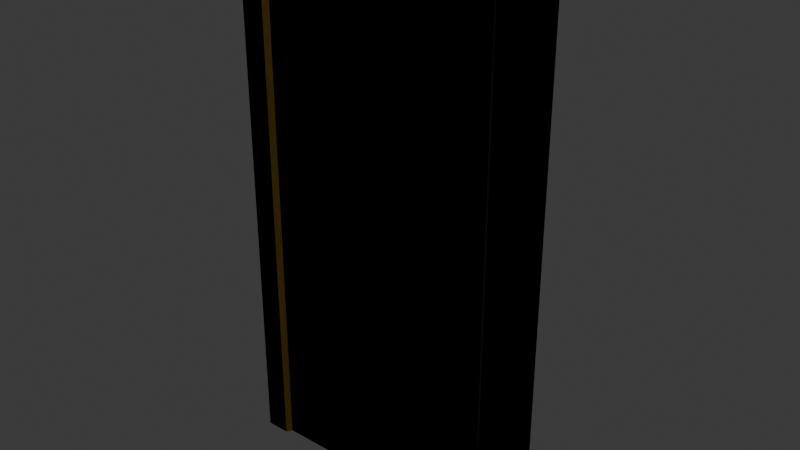 # Source: VRATA.blend  (saved by Blender 4.4.32; exported with 4.5.12 LTS)
import bpy
from mathutils import Matrix  # noqa: F401  (used for matrix-valued properties, if any)

bpy.ops.wm.read_factory_settings(use_empty=True)
scene = bpy.context.scene
scene.name = 'Scene'

# ---- collections
col_collection = bpy.data.collections.new('Collection'); scene.collection.children.link(col_collection)

# ---- materials (node trees are filled in below, after node groups)
mat_material222 = bpy.data.materials.new('Material222')
mat_material222.alpha_threshold = 0.0
mat_material222.roughness = 0.5
mat_material222.line_color = (0.0, 0.0, 0.0, 1.0)
mat_material_002 = bpy.data.materials.new('Material.002')
mat_material_003 = bpy.data.materials.new('Material.003')

# ---- material node trees
mat_material222.use_nodes = True; mat_material222.node_tree.nodes.clear()
_N = mat_material222.node_tree.nodes; _L = mat_material222.node_tree.links
n0 = _N.new('ShaderNodeBsdfPrincipled'); n0.name = 'Principled BSDF'; n0.location = (-411, 308)
n0.inputs[0].default_value = (0.2022, 0.1249, 0.03261, 1.0)
n0.inputs[1].default_value = 0.3981
n1 = _N.new('ShaderNodeOutputMaterial'); n1.name = 'Material Output'; n1.location = (-37, 244)
n2 = _N.new('ShaderNodeTexNoise'); n2.name = 'Noise Texture'; n2.location = (-653, 266)
n2.inputs[3].default_value = 15.0
n2.inputs[4].default_value = 1.0
_L.new(n0.outputs[0], n1.inputs[0])
_L.new(n2.outputs[0], n0.inputs[2])
n1.is_active_output = True
mat_material_002.use_nodes = True; mat_material_002.node_tree.nodes.clear()
_N = mat_material_002.node_tree.nodes; _L = mat_material_002.node_tree.links
n0 = _N.new('ShaderNodeBsdfPrincipled'); n0.name = 'Principled BSDF'; n0.location = (11, 362)
n0.inputs[0].default_value = (0.0, 0.0, 0.0, 1.0)
n0.inputs[1].default_value = 0.6418
n1 = _N.new('ShaderNodeOutputMaterial'); n1.name = 'Material Output'; n1.location = (301, 362)
n2 = _N.new('ShaderNodeTexNoise'); n2.name = 'Noise Texture'; n2.location = (-209, 397)
n2.inputs[3].default_value = 4.0
n2.inputs[4].default_value = 0.1467
n2.inputs[8].default_value = 0.7
_L.new(n0.outputs[0], n1.inputs[0])
_L.new(n2.outputs[0], n0.inputs[2])
n1.is_active_output = True
mat_material_003.use_nodes = True; mat_material_003.node_tree.nodes.clear()
_N = mat_material_003.node_tree.nodes; _L = mat_material_003.node_tree.links
n0 = _N.new('ShaderNodeBsdfPrincipled'); n0.name = 'Principled BSDF'; n0.location = (10, 300)
n0.inputs[0].default_value = (0.07909, 0.04459, 0.0, 1.0)
n1 = _N.new('ShaderNodeOutputMaterial'); n1.name = 'Material Output'; n1.location = (300, 300)
n2 = _N.new('ShaderNodeTexNoise'); n2.name = 'Noise Texture'; n2.location = (-239, 341)
_L.new(n0.outputs[0], n1.inputs[0])
_L.new(n2.outputs[0], n0.inputs[2])
n1.is_active_output = True

# ---- world
world_world = bpy.data.worlds.new('World'); scene.world = world_world
world_world.use_nodes = True; world_world.node_tree.nodes.clear()
_N = world_world.node_tree.nodes; _L = world_world.node_tree.links
n0 = _N.new('ShaderNodeOutputWorld'); n0.name = 'World Output'; n0.location = (300, 300)
n1 = _N.new('ShaderNodeBackground'); n1.name = 'Background'; n1.location = (10, 300)
n1.inputs[0].default_value = (0.05088, 0.05088, 0.05088, 1.0)
_L.new(n1.outputs[0], n0.inputs[0])
n0.is_active_output = True
world_world.color = (0.05088, 0.05088, 0.05088)
world_world.sun_shadow_jitter_overblur = 0.0

# ---- meshes
me_cube = bpy.data.meshes.new('Cube')
me_cube.from_pydata([(0.8371, -1.0, 1.0), (-0.8371, -1.0, 1.0), (-0.8371, 1.0, 1.0), (0.8371, 1.0, 1.0), (-0.8371, 1.0, -0.9223), (0.8371, 1.0, -0.9223), (0.8371, -1.0, -0.9223), (-0.8371, -1.0, -0.9223), (-1.03, 1.319, -1.0), (-1.03, -1.319, -1.0), (-0.8613, 1.319, -1.0), (1.046, 1.319, -0.9223), (1.046, 1.319, -1.0), (-1.03, -1.319, -0.9223), (-1.03, -1.319, 1.0), (1.046, -1.319, -0.9223), (1.046, -1.319, -1.0), (-1.03, 1.319, -0.9223), (-0.8613, -1.319, 1.0), (1.046, 1.319, 1.0), (1.046, -1.319, 1.0), (0.8765, -1.319, -1.0), (-1.03, 1.319, 1.0), (0.8765, 1.319, 1.0), (0.8765, 1.319, -1.0), (0.8765, -1.319, 1.0), (-0.8613, -1.319, -1.0), (-0.8613, 1.319, 1.0), (-0.8613, 1.319, -0.9223), (0.8765, 1.319, -0.9223), (0.8765, -1.319, -0.9223), (-0.8613, -1.319, -0.9223), (0.5313, 2.522, 0.04954), (0.5306, 2.62, 0.04911), (0.5297, 2.714, 0.04803), (0.5287, 2.801, 0.04635), (0.5275, 2.877, 0.04412), (0.5264, 2.938, 0.04144), (0.5251, 2.984, 0.0384), (0.5239, 3.012, 0.03512), (0.5228, 3.02, 0.03174), (0.5218, 3.009, 0.02837), (0.521, 2.979, 0.02515), (0.5203, 2.932, 0.0222), (0.5199, 2.868, 0.01963), (0.5197, 2.791, 0.01755), (0.5197, 2.703, 0.01604), (0.5199, 2.608, 0.01514), (0.5204, 2.51, 0.01491), (0.5211, 2.411, 0.01533), (0.522, 2.317, 0.01641), (0.523, 2.23, 0.0181), (0.5241, 2.155, 0.02032), (0.5253, 2.093, 0.02301), (0.5266, 2.047, 0.02605), (0.5277, 2.02, 0.02932), (0.5289, 2.011, 0.03271), (0.5299, 2.022, 0.03608), (0.5307, 2.052, 0.0393), (0.5314, 2.099, 0.04225), (0.5318, 2.163, 0.04481), (0.532, 2.24, 0.04689), (0.532, 2.328, 0.04841), (0.5318, 2.423, 0.0493), (0.7992, 2.625, 0.04457), (0.7955, 2.623, 0.0498), (0.7985, 2.722, 0.04415), (0.7948, 2.721, 0.04937), (0.7976, 2.816, 0.04308), (0.7939, 2.816, 0.04829), (0.7966, 2.902, 0.0414), (0.7929, 2.903, 0.0466), (0.7955, 2.977, 0.03919), (0.7918, 2.979, 0.04437), (0.7943, 3.039, 0.03653), (0.7906, 3.041, 0.04168), (0.7931, 3.084, 0.03355), (0.7894, 3.086, 0.03863), (0.7924, 3.107, 0.0319), (0.7882, 3.114, 0.03535), (0.7925, 3.113, 0.03222), (0.787, 3.122, 0.03195), (0.7926, 3.105, 0.03238), (0.786, 3.112, 0.02858), (0.7921, 3.079, 0.03046), (0.7852, 3.082, 0.02535), (0.7915, 3.032, 0.02756), (0.7845, 3.034, 0.02239), (0.791, 2.969, 0.02501), (0.7841, 2.97, 0.01982), (0.7908, 2.892, 0.02295), (0.7838, 2.893, 0.01774), (0.7908, 2.805, 0.02144), (0.7839, 2.805, 0.01622), (0.7911, 2.711, 0.02055), (0.7841, 2.71, 0.01532), (0.7916, 2.613, 0.02032), (0.7846, 2.611, 0.01508), (0.7923, 2.515, 0.02074), (0.7853, 2.512, 0.01551), (0.7931, 2.422, 0.02181), (0.7862, 2.418, 0.01659), (0.7942, 2.336, 0.02348), (0.7872, 2.331, 0.01828), (0.7953, 2.26, 0.0257), (0.7884, 2.255, 0.02051), (0.7965, 2.199, 0.02836), (0.7896, 2.193, 0.0232), (0.7977, 2.154, 0.03134), (0.7908, 2.147, 0.02625), (0.7983, 2.131, 0.03298), (0.792, 2.12, 0.02953), (0.7983, 2.125, 0.03267), (0.7931, 2.111, 0.03293), (0.7982, 2.133, 0.03251), (0.7941, 2.122, 0.0363), (0.7986, 2.159, 0.03443), (0.7949, 2.152, 0.03953), (0.7993, 2.206, 0.03733), (0.7956, 2.2, 0.04249), (0.7997, 2.269, 0.03988), (0.796, 2.264, 0.04506), (0.7999, 2.345, 0.04194), (0.7963, 2.341, 0.04714), (0.7999, 2.433, 0.04345), (0.7962, 2.429, 0.04866), (0.7996, 2.527, 0.04433), (0.796, 2.524, 0.04956), (-1.03, 1.319, 1.0), (-1.03, 1.319, -1.0), (-1.03, -1.319, -1.0), (0.8371, -1.0, 1.0), (-0.8371, -1.0, 1.0), (-0.8371, 1.0, 1.0), (0.8371, 1.0, 1.0), (-1.03, 1.319, -0.9223), (-0.8371, 1.0, -0.9223), (0.8371, 1.0, -0.9223), (0.8371, -1.0, -0.9223), (-0.8371, -1.0, -0.9223), (-0.8613, 1.319, -1.0), (1.046, 1.319, -0.9223), (1.046, 1.319, -1.0), (-1.03, -1.319, -0.9223), (-1.03, -1.319, 1.0), (1.046, -1.319, -0.9223), (1.046, -1.319, -1.0), (-0.8613, -1.319, 1.0), (1.046, 1.319, 1.0), (1.046, -1.319, 1.0), (0.8765, -1.319, -1.0), (0.8765, 1.319, 1.0), (0.8765, 1.319, -1.0), (0.8765, -1.319, 1.0), (-0.8613, -1.319, -1.0), (-0.8613, 1.319, 1.0), (-0.8613, 1.319, -0.9223), (0.8765, 1.319, -0.9223), (0.8765, -1.319, -0.9223), (-0.8613, -1.319, -0.9223), (0.7307, 2.737, 0.05084), (0.7329, 0.6907, 0.05063), (0.7184, 2.735, 0.05041), (0.7206, 0.689, 0.0502), (0.7066, 2.732, 0.04933), (0.7088, 0.6857, 0.04912), (0.6957, 2.727, 0.04765), (0.698, 0.6809, 0.04744), (0.6862, 2.721, 0.04542), (0.6885, 0.6748, 0.04521), (0.6784, 2.714, 0.04274), (0.6807, 0.6676, 0.04253), (0.6727, 2.706, 0.0397), (0.6749, 0.6597, 0.03949), (0.6692, 2.698, 0.03642), (0.6714, 0.6512, 0.03621), (0.6681, 2.689, 0.03304), (0.6703, 0.6426, 0.03283), (0.6694, 2.681, 0.02967), (0.6717, 0.6342, 0.02946), (0.6731, 2.673, 0.02645), (0.6753, 0.6263, 0.02624), (0.679, 2.666, 0.0235), (0.6813, 0.6191, 0.02329), (0.6869, 2.66, 0.02093), (0.6892, 0.6131, 0.02072), (0.6966, 2.655, 0.01885), (0.6988, 0.6083, 0.01864), (0.7075, 2.652, 0.01734), (0.7098, 0.6051, 0.01713), (0.7194, 2.65, 0.01644), (0.7217, 0.6034, 0.01623), (0.7317, 2.65, 0.01621), (0.734, 0.6035, 0.016), (0.744, 2.652, 0.01663), (0.7463, 0.6052, 0.01642), (0.7559, 2.655, 0.01771), (0.7581, 0.6085, 0.0175), (0.7667, 2.66, 0.01939), (0.769, 0.6133, 0.01918), (0.7762, 2.666, 0.02162), (0.7785, 0.6194, 0.02141), (0.784, 2.673, 0.02431), (0.7863, 0.6266, 0.0241), (0.7897, 2.681, 0.02734), (0.792, 0.6345, 0.02713), (0.7932, 2.689, 0.03062), (0.7955, 0.643, 0.03041), (0.7944, 2.698, 0.03401), (0.7966, 0.6516, 0.0338), (0.793, 2.706, 0.03738), (0.7953, 0.66, 0.03717), (0.7893, 2.714, 0.0406), (0.7916, 0.6679, 0.04039), (0.7834, 2.722, 0.04355), (0.7857, 0.6751, 0.04334), (0.7755, 2.728, 0.04611), (0.7778, 0.6811, 0.0459), (0.7658, 2.732, 0.04819), (0.7681, 0.6859, 0.04798), (0.7549, 2.736, 0.04971), (0.7572, 0.6891, 0.0495), (0.743, 2.737, 0.0506), (0.7453, 0.6908, 0.05039)], [], [(13, 14, 22, 17), (2, 4, 28, 27), (4, 2, 3, 5), (4, 5, 29, 28), (6, 0, 1, 7), (3, 2, 1, 0), (6, 7, 31, 30), (7, 1, 18, 31), (1, 2, 27, 18), (0, 6, 30, 25), (3, 0, 25, 23), (9, 13, 17, 8), (5, 3, 23, 29), (27, 22, 14, 18), (31, 18, 14, 13), (24, 12, 16, 21), (11, 19, 20, 15), (29, 23, 19, 11), (17, 22, 27, 28), (8, 10, 26, 9), (10, 24, 21, 26), (15, 20, 25, 30), (19, 23, 25, 20), (21, 30, 31, 26), (16, 15, 30, 21), (10, 28, 29, 24), (8, 17, 28, 10), (24, 29, 11, 12), (12, 11, 15, 16), (26, 31, 13, 9), (127, 63, 32, 65), (69, 34, 35, 71), (71, 35, 36, 73), (73, 36, 37, 75), (75, 37, 38, 77), (77, 38, 39, 79), (79, 39, 40, 81), (81, 40, 41, 83), (83, 41, 42, 85), (85, 42, 43, 87), (87, 43, 44, 89), (89, 44, 45, 91), (91, 45, 46, 93), (93, 46, 47, 95), (95, 47, 48, 97), (97, 48, 49, 99), (99, 49, 50, 101), (101, 50, 51, 103), (103, 51, 52, 105), (105, 52, 53, 107), (107, 53, 54, 109), (109, 54, 55, 111), (111, 55, 56, 113), (113, 56, 57, 115), (115, 57, 58, 117), (117, 58, 59, 119), (119, 59, 60, 121), (121, 60, 61, 123), (123, 61, 62, 125), (125, 62, 63, 127), (33, 32, 63, 62, 61, 60, 59, 58, 57, 56, 55, 54, 53, 52, 51, 50, 49, 48, 47, 46, 45, 44, 43, 42, 41, 40, 39, 38, 37, 36, 35, 34), (67, 33, 34, 69), (65, 32, 33, 67), (65, 67, 66, 64), (67, 69, 68, 66), (69, 71, 70, 68), (71, 73, 72, 70), (73, 75, 74, 72), (75, 77, 76, 74), (77, 79, 78, 76), (79, 81, 80, 78), (81, 83, 82, 80), (83, 85, 84, 82), (85, 87, 86, 84), (87, 89, 88, 86), (89, 91, 90, 88), (91, 93, 92, 90), (93, 95, 94, 92), (95, 97, 96, 94), (97, 99, 98, 96), (99, 101, 100, 98), (101, 103, 102, 100), (103, 105, 104, 102), (105, 107, 106, 104), (107, 109, 108, 106), (109, 111, 110, 108), (111, 113, 112, 110), (113, 115, 114, 112), (115, 117, 116, 114), (117, 119, 118, 116), (119, 121, 120, 118), (121, 123, 122, 120), (123, 125, 124, 122), (125, 127, 126, 124), (127, 65, 64, 126), (64, 66, 68, 70, 72, 74, 76, 78, 80, 82, 84, 86, 88, 90, 92, 94, 96, 98, 100, 102, 104, 106, 108, 110, 112, 114, 116, 118, 120, 122, 124, 126), (143, 144, 128, 135), (133, 136, 156, 155), (136, 133, 134, 137), (136, 137, 157, 156), (138, 131, 132, 139), (134, 133, 132, 131), (138, 139, 159, 158), (139, 132, 147, 159), (132, 133, 155, 147), (131, 138, 158, 153), (134, 131, 153, 151), (130, 143, 135, 129), (137, 134, 151, 157), (155, 128, 144, 147), (159, 147, 144, 143), (152, 142, 146, 150), (141, 148, 149, 145), (157, 151, 148, 141), (135, 128, 155, 156), (129, 140, 154, 130), (140, 152, 150, 154), (145, 149, 153, 158), (148, 151, 153, 149), (150, 158, 159, 154), (146, 145, 158, 150), (140, 156, 157, 152), (129, 135, 156, 140), (152, 157, 141, 142), (142, 141, 145, 146), (154, 159, 143, 130), (160, 161, 163, 162), (162, 163, 165, 164), (164, 165, 167, 166), (166, 167, 169, 168), (168, 169, 171, 170), (170, 171, 173, 172), (172, 173, 175, 174), (174, 175, 177, 176), (176, 177, 179, 178), (178, 179, 181, 180), (180, 181, 183, 182), (182, 183, 185, 184), (184, 185, 187, 186), (186, 187, 189, 188), (188, 189, 191, 190), (190, 191, 193, 192), (192, 193, 195, 194), (194, 195, 197, 196), (196, 197, 199, 198), (198, 199, 201, 200), (200, 201, 203, 202), (202, 203, 205, 204), (204, 205, 207, 206), (206, 207, 209, 208), (208, 209, 211, 210), (210, 211, 213, 212), (212, 213, 215, 214), (214, 215, 217, 216), (216, 217, 219, 218), (218, 219, 221, 220), (163, 161, 223, 221, 219, 217, 215, 213, 211, 209, 207, 205, 203, 201, 199, 197, 195, 193, 191, 189, 187, 185, 183, 181, 179, 177, 175, 173, 171, 169, 167, 165), (220, 221, 223, 222), (222, 223, 161, 160), (160, 162, 164, 166, 168, 170, 172, 174, 176, 178, 180, 182, 184, 186, 188, 190, 192, 194, 196, 198, 200, 202, 204, 206, 208, 210, 212, 214, 216, 218, 220, 222)])
me_cube.polygons.foreach_set('material_index', [0, 0, 0, 0, 0, 0, 0, 0, 0, 0, 0, 0, 0, 0, 0, 0, 0, 0, 0, 0, 0, 0, 0, 0, 0, 0, 0, 0, 0, 0, 1, 1, 1, 1, 1, 1, 1, 1, 1, 1, 1, 1, 1, 1, 1, 1, 1, 1, 1, 1, 1, 1, 0, 0, 0, 0, 1, 1, 1, 1, 1, 1, 1, 1, 1, 1, 1, 1, 1, 1, 1, 1, 1, 1, 1, 1, 1, 1, 1, 1, 1, 1, 1, 1, 1, 1, 1, 0, 1, 1, 1, 1, 1, 1, 1, 1, 2, 2, 0, 0, 0, 0, 0, 2, 2, 2, 2, 2, 2, 2, 2, 2, 2, 2, 2, 2, 2, 2, 2, 2, 2, 2, 2, 2, 2, 2, 1, 1, 1, 1, 1, 1, 1, 1, 1, 1, 1, 1, 1, 1, 1, 1, 1, 1, 1, 1, 1, 1, 1, 1, 1, 1, 1, 1, 1, 1, 1, 1, 1, 1])
_uv = me_cube.uv_layers.new(name='UVMap')
_uv.uv.foreach_set('vector', [0.3847, 0.0, 0.625, 0.0, 0.625, 0.25, 0.3847, 0.25, 0.625, 0.2704, 0.3847, 0.2704, 0.3847, 0.2704, 0.625, 0.2704, 0.3847, 0.2704, 0.625, 0.2704, 0.625, 0.4796, 0.3847, 0.4796, 0.3847, 0.2704, 0.3847, 0.4796, 0.3847, 0.4796, 0.3847, 0.2704, 0.3847, 0.7704, 0.625, 0.7704, 0.625, 0.9796, 0.3847, 0.9796, 0.6454, 0.5, 0.8546, 0.5, 0.8546, 0.75, 0.6454, 0.75, 0.3847, 0.7704, 0.3847, 0.9796, 0.3847, 0.9796, 0.3847, 0.7704, 0.3847, 0.9796, 0.625, 0.9796, 0.625, 0.9796, 0.3847, 0.9796, 0.8546, 0.75, 0.8546, 0.5, 0.8546, 0.5, 0.8546, 0.75, 0.625, 0.7704, 0.3847, 0.7704, 0.3847, 0.7704, 0.625, 0.7704, 0.6454, 0.5, 0.6454, 0.75, 0.6454, 0.75, 0.6454, 0.5, 0.375, 0.0, 0.3847, 0.0, 0.3847, 0.25, 0.375, 0.25, 0.3847, 0.4796, 0.625, 0.4796, 0.625, 0.4796, 0.3847, 0.4796, 0.8546, 0.5, 0.875, 0.5, 0.875, 0.75, 0.8546, 0.75, 0.3847, 0.9796, 0.625, 0.9796, 0.625, 1.0, 0.3847, 1.0, 0.3546, 0.5, 0.375, 0.5, 0.375, 0.75, 0.3546, 0.75, 0.3847, 0.5, 0.625, 0.5, 0.625, 0.75, 0.3847, 0.75, 0.3847, 0.4796, 0.625, 0.4796, 0.625, 0.5, 0.3847, 0.5, 0.3847, 0.25, 0.625, 0.25, 0.625, 0.2704, 0.3847, 0.2704, 0.125, 0.5, 0.1454, 0.5, 0.1454, 0.75, 0.125, 0.75, 0.1454, 0.5, 0.3546, 0.5, 0.3546, 0.75, 0.1454, 0.75, 0.3847, 0.75, 0.625, 0.75, 0.625, 0.7704, 0.3847, 0.7704, 0.625, 0.5, 0.6454, 0.5, 0.6454, 0.75, 0.625, 0.75, 0.375, 0.7704, 0.3847, 0.7704, 0.3847, 0.9796, 0.375, 0.9796, 0.375, 0.75, 0.3847, 0.75, 0.3847, 0.7704, 0.375, 0.7704, 0.375, 0.2704, 0.3847, 0.2704, 0.3847, 0.4796, 0.375, 0.4796, 0.375, 0.25, 0.3847, 0.25, 0.3847, 0.2704, 0.375, 0.2704, 0.375, 0.4796, 0.3847, 0.4796, 0.3847, 0.5, 0.375, 0.5, 0.375, 0.5, 0.3847, 0.5, 0.3847, 0.75, 0.375, 0.75, 0.375, 0.9796, 0.3847, 0.9796, 0.3847, 1.0, 0.375, 1.0, 0.03125, 0.5126, 0.03125, 1.0, 0.0, 1.0, 0.0, 0.5126, 0.9375, 0.5126, 0.9375, 1.0, 0.9062, 1.0, 0.9062, 0.5125, 0.9062, 0.5125, 0.9062, 1.0, 0.875, 1.0, 0.875, 0.5125, 0.875, 0.5125, 0.875, 1.0, 0.8438, 1.0, 0.8438, 0.5125, 0.8438, 0.5125, 0.8438, 1.0, 0.8125, 1.0, 0.8125, 0.5125, 0.8125, 0.5125, 0.8125, 1.0, 0.7812, 1.0, 0.7812, 0.5125, 0.7812, 0.5125, 0.7812, 1.0, 0.75, 1.0, 0.75, 0.5126, 0.75, 0.5126, 0.75, 1.0, 0.7188, 1.0, 0.7188, 0.5126, 0.7188, 0.5126, 0.7188, 1.0, 0.6875, 1.0, 0.6875, 0.5126, 0.6875, 0.5126, 0.6875, 1.0, 0.6562, 1.0, 0.6562, 0.5126, 0.6562, 0.5126, 0.6562, 1.0, 0.625, 1.0, 0.625, 0.5126, 0.625, 0.5126, 0.625, 1.0, 0.5938, 1.0, 0.5938, 0.5126, 0.5938, 0.5126, 0.5938, 1.0, 0.5625, 1.0, 0.5625, 0.5126, 0.5625, 0.5126, 0.5625, 1.0, 0.5312, 1.0, 0.5312, 0.5126, 0.5312, 0.5126, 0.5312, 1.0, 0.5, 1.0, 0.5, 0.5126, 0.5, 0.5126, 0.5, 1.0, 0.4688, 1.0, 0.4688, 0.5126, 0.4688, 0.5126, 0.4688, 1.0, 0.4375, 1.0, 0.4375, 0.5126, 0.4375, 0.5126, 0.4375, 1.0, 0.4062, 1.0, 0.4062, 0.5125, 0.4062, 0.5125, 0.4062, 1.0, 0.375, 1.0, 0.375, 0.5125, 0.375, 0.5125, 0.375, 1.0, 0.3438, 1.0, 0.3438, 0.5125, 0.3438, 0.5125, 0.3438, 1.0, 0.3125, 1.0, 0.3125, 0.5125, 0.3125, 0.5125, 0.3125, 1.0, 0.2812, 1.0, 0.2812, 0.5125, 0.2812, 0.5125, 0.2812, 1.0, 0.25, 1.0, 0.25, 0.5126, 0.25, 0.5126, 0.25, 1.0, 0.2188, 1.0, 0.2188, 0.5126, 0.2188, 0.5126, 0.2188, 1.0, 0.1875, 1.0, 0.1875, 0.5126, 0.1875, 0.5126, 0.1875, 1.0, 0.1562, 1.0, 0.1562, 0.5126, 0.1562, 0.5126, 0.1562, 1.0, 0.125, 1.0, 0.125, 0.5126, 0.125, 0.5126, 0.125, 1.0, 0.09375, 1.0, 0.09375, 0.5126, 0.09375, 0.5126, 0.09375, 1.0, 0.0625, 1.0, 0.0625, 0.5126, 0.0625, 0.5126, 0.0625, 1.0, 0.03125, 1.0, 0.03125, 0.5126, 0.7968, 0.4854, 0.75, 0.49, 0.7032, 0.4854, 0.6582, 0.4717, 0.6167, 0.4496, 0.5803, 0.4197, 0.5504, 0.3833, 0.5283, 0.3418, 0.5146, 0.2968, 0.51, 0.25, 0.5146, 0.2032, 0.5283, 0.1582, 0.5504, 0.1167, 0.5803, 0.08029, 0.6167, 0.05045, 0.6582, 0.02827, 0.7032, 0.01461, 0.75, 0.01, 0.7968, 0.01461, 0.8418, 0.02827, 0.8833, 0.05045, 0.9197, 0.08029, 0.9496, 0.1167, 0.9717, 0.1582, 0.9854, 0.2032, 0.99, 0.25, 0.9854, 0.2968, 0.9717, 0.3418, 0.9496, 0.3833, 0.9197, 0.4197, 0.8833, 0.4496, 0.8418, 0.4717, 0.9688, 0.5126, 0.9688, 1.0, 0.9375, 1.0, 0.9375, 0.5126, 1.0, 0.5126, 1.0, 1.0, 0.9688, 1.0, 0.9688, 0.5126, 1.0, 0.5126, 0.9688, 0.5126, 0.9688, 0.5, 1.0, 0.5, 0.9688, 0.5126, 0.9375, 0.5126, 0.9375, 0.5, 0.9687, 0.5, 0.9375, 0.5126, 0.9062, 0.5125, 0.9063, 0.5, 0.9375, 0.5, 0.9062, 0.5125, 0.875, 0.5125, 0.875, 0.5, 0.9062, 0.5, 0.875, 0.5125, 0.8438, 0.5125, 0.8438, 0.5, 0.875, 0.5, 0.8438, 0.5125, 0.8125, 0.5125, 0.8126, 0.5, 0.8437, 0.5, 0.8125, 0.5125, 0.7812, 0.5125, 0.7823, 0.5, 0.8123, 0.5, 0.7812, 0.5125, 0.75, 0.5126, 0.7812, 0.5, 0.7781, 0.5, 0.75, 0.5126, 0.7188, 0.5126, 0.7206, 0.5, 0.7188, 0.5, 0.7188, 0.5126, 0.6875, 0.5126, 0.6877, 0.5, 0.718, 0.5, 0.6875, 0.5126, 0.6562, 0.5126, 0.6563, 0.5, 0.6874, 0.5, 0.6562, 0.5126, 0.625, 0.5126, 0.625, 0.5, 0.6562, 0.5, 0.625, 0.5126, 0.5938, 0.5126, 0.5938, 0.5, 0.625, 0.5, 0.5938, 0.5126, 0.5625, 0.5126, 0.5625, 0.5, 0.5937, 0.5, 0.5625, 0.5126, 0.5312, 0.5126, 0.5313, 0.5, 0.5625, 0.5, 0.5312, 0.5126, 0.5, 0.5126, 0.5, 0.5, 0.5312, 0.5, 0.5, 0.5126, 0.4688, 0.5126, 0.4688, 0.5, 0.5, 0.5, 0.4688, 0.5126, 0.4375, 0.5126, 0.4375, 0.5, 0.4687, 0.5, 0.4375, 0.5126, 0.4062, 0.5125, 0.4063, 0.5, 0.4375, 0.5, 0.4062, 0.5125, 0.375, 0.5125, 0.375, 0.5, 0.4062, 0.5, 0.375, 0.5125, 0.3438, 0.5125, 0.3438, 0.5, 0.375, 0.5, 0.3438, 0.5125, 0.3125, 0.5125, 0.3126, 0.5, 0.3437, 0.5, 0.3125, 0.5125, 0.2812, 0.5125, 0.2823, 0.5, 0.3123, 0.5, 0.2812, 0.5125, 0.25, 0.5126, 0.2812, 0.5, 0.2781, 0.5, 0.25, 0.5126, 0.2188, 0.5126, 0.2206, 0.5, 0.2188, 0.5, 0.2188, 0.5126, 0.1875, 0.5126, 0.1877, 0.5, 0.218, 0.5, 0.1875, 0.5126, 0.1562, 0.5126, 0.1563, 0.5, 0.1874, 0.5, 0.1562, 0.5126, 0.125, 0.5126, 0.125, 0.5, 0.1562, 0.5, 0.125, 0.5126, 0.09375, 0.5126, 0.09376, 0.5, 0.125, 0.5, 0.09375, 0.5126, 0.0625, 0.5126, 0.06251, 0.5, 0.09374, 0.5, 0.0625, 0.5126, 0.03125, 0.5126, 0.03126, 0.5, 0.06249, 0.5, 0.03125, 0.5126, 0.0, 0.5126, 7.697e-06, 0.5, 0.03124, 0.5, 0.2511, 0.3999, 0.2979, 0.3953, 0.3428, 0.3816, 0.3843, 0.3595, 0.4206, 0.3297, 0.4504, 0.2934, 0.4725, 0.2521, 0.4856, 0.2089, 0.4805, 0.26, 0.4837, 0.2917, 0.4704, 0.2479, 0.4483, 0.2067, 0.4185, 0.1703, 0.3822, 0.1405, 0.3407, 0.1184, 0.2957, 0.1047, 0.2489, 0.1001, 0.2021, 0.1047, 0.1572, 0.1184, 0.1157, 0.1405, 0.07936, 0.1703, 0.04957, 0.2066, 0.02753, 0.2479, 0.01442, 0.2911, 0.01945, 0.24, 0.01634, 0.2083, 0.02961, 0.2521, 0.05167, 0.2933, 0.08146, 0.3297, 0.1178, 0.3595, 0.1593, 0.3816, 0.2043, 0.3953, 0.3847, 0.0, 0.625, 0.0, 0.625, 0.25, 0.3847, 0.25, 0.625, 0.2704, 0.3847, 0.2704, 0.3847, 0.2704, 0.625, 0.2704, 0.3847, 0.2704, 0.625, 0.2704, 0.625, 0.4796, 0.3847, 0.4796, 0.3847, 0.2704, 0.3847, 0.4796, 0.3847, 0.4796, 0.3847, 0.2704, 0.3847, 0.7704, 0.625, 0.7704, 0.625, 0.9796, 0.3847, 0.9796, 0.6454, 0.5, 0.8546, 0.5, 0.8546, 0.75, 0.6454, 0.75, 0.3847, 0.7704, 0.3847, 0.9796, 0.3847, 0.9796, 0.3847, 0.7704, 0.3847, 0.9796, 0.625, 0.9796, 0.625, 0.9796, 0.3847, 0.9796, 0.8546, 0.75, 0.8546, 0.5, 0.8546, 0.5, 0.8546, 0.75, 0.625, 0.7704, 0.3847, 0.7704, 0.3847, 0.7704, 0.625, 0.7704, 0.6454, 0.5, 0.6454, 0.75, 0.6454, 0.75, 0.6454, 0.5, 0.375, 0.0, 0.3847, 0.0, 0.3847, 0.25, 0.375, 0.25, 0.3847, 0.4796, 0.625, 0.4796, 0.625, 0.4796, 0.3847, 0.4796, 0.8546, 0.5, 0.875, 0.5, 0.875, 0.75, 0.8546, 0.75, 0.3847, 0.9796, 0.625, 0.9796, 0.625, 1.0, 0.3847, 1.0, 0.3546, 0.5, 0.375, 0.5, 0.375, 0.75, 0.3546, 0.75, 0.3847, 0.5, 0.625, 0.5, 0.625, 0.75, 0.3847, 0.75, 0.3847, 0.4796, 0.625, 0.4796, 0.625, 0.5, 0.3847, 0.5, 0.3847, 0.25, 0.625, 0.25, 0.625, 0.2704, 0.3847, 0.2704, 0.125, 0.5, 0.1454, 0.5, 0.1454, 0.75, 0.125, 0.75, 0.1454, 0.5, 0.3546, 0.5, 0.3546, 0.75, 0.1454, 0.75, 0.3847, 0.75, 0.625, 0.75, 0.625, 0.7704, 0.3847, 0.7704, 0.625, 0.5, 0.6454, 0.5, 0.6454, 0.75, 0.625, 0.75, 0.375, 0.7704, 0.3847, 0.7704, 0.3847, 0.9796, 0.375, 0.9796, 0.375, 0.75, 0.3847, 0.75, 0.3847, 0.7704, 0.375, 0.7704, 0.375, 0.2704, 0.3847, 0.2704, 0.3847, 0.4796, 0.375, 0.4796, 0.375, 0.25, 0.3847, 0.25, 0.3847, 0.2704, 0.375, 0.2704, 0.375, 0.4796, 0.3847, 0.4796, 0.3847, 0.5, 0.375, 0.5, 0.375, 0.5, 0.3847, 0.5, 0.3847, 0.75, 0.375, 0.75, 0.375, 0.9796, 0.3847, 0.9796, 0.3847, 1.0, 0.375, 1.0, 1.0, 0.5, 1.0, 1.0, 0.9688, 1.0, 0.9688, 0.5, 0.9688, 0.5, 0.9688, 1.0, 0.9375, 1.0, 0.9375, 0.5, 0.9375, 0.5, 0.9375, 1.0, 0.9062, 1.0, 0.9062, 0.5, 0.9062, 0.5, 0.9062, 1.0, 0.875, 1.0, 0.875, 0.5, 0.875, 0.5, 0.875, 1.0, 0.8438, 1.0, 0.8438, 0.5, 0.8438, 0.5, 0.8438, 1.0, 0.8125, 1.0, 0.8125, 0.5, 0.8125, 0.5, 0.8125, 1.0, 0.7812, 1.0, 0.7812, 0.5, 0.7812, 0.5, 0.7812, 1.0, 0.75, 1.0, 0.75, 0.5, 0.75, 0.5, 0.75, 1.0, 0.7188, 1.0, 0.7188, 0.5, 0.7188, 0.5, 0.7188, 1.0, 0.6875, 1.0, 0.6875, 0.5, 0.6875, 0.5, 0.6875, 1.0, 0.6562, 1.0, 0.6562, 0.5, 0.6562, 0.5, 0.6562, 1.0, 0.625, 1.0, 0.625, 0.5, 0.625, 0.5, 0.625, 1.0, 0.5938, 1.0, 0.5938, 0.5, 0.5938, 0.5, 0.5938, 1.0, 0.5625, 1.0, 0.5625, 0.5, 0.5625, 0.5, 0.5625, 1.0, 0.5312, 1.0, 0.5312, 0.5, 0.5312, 0.5, 0.5312, 1.0, 0.5, 1.0, 0.5, 0.5, 0.5, 0.5, 0.5, 1.0, 0.4688, 1.0, 0.4688, 0.5, 0.4688, 0.5, 0.4688, 1.0, 0.4375, 1.0, 0.4375, 0.5, 0.4375, 0.5, 0.4375, 1.0, 0.4062, 1.0, 0.4062, 0.5, 0.4062, 0.5, 0.4062, 1.0, 0.375, 1.0, 0.375, 0.5, 0.375, 0.5, 0.375, 1.0, 0.3438, 1.0, 0.3438, 0.5, 0.3438, 0.5, 0.3438, 1.0, 0.3125, 1.0, 0.3125, 0.5, 0.3125, 0.5, 0.3125, 1.0, 0.2812, 1.0, 0.2812, 0.5, 0.2812, 0.5, 0.2812, 1.0, 0.25, 1.0, 0.25, 0.5, 0.25, 0.5, 0.25, 1.0, 0.2188, 1.0, 0.2188, 0.5, 0.2188, 0.5, 0.2188, 1.0, 0.1875, 1.0, 0.1875, 0.5, 0.1875, 0.5, 0.1875, 1.0, 0.1562, 1.0, 0.1562, 0.5, 0.1562, 0.5, 0.1562, 1.0, 0.125, 1.0, 0.125, 0.5, 0.125, 0.5, 0.125, 1.0, 0.09375, 1.0, 0.09375, 0.5, 0.09375, 0.5, 0.09375, 1.0, 0.0625, 1.0, 0.0625, 0.5, 0.7968, 0.4854, 0.75, 0.49, 0.7032, 0.4854, 0.6582, 0.4717, 0.6167, 0.4496, 0.5803, 0.4197, 0.5504, 0.3833, 0.5283, 0.3418, 0.5146, 0.2968, 0.51, 0.25, 0.5146, 0.2032, 0.5283, 0.1582, 0.5504, 0.1167, 0.5803, 0.08029, 0.6167, 0.05045, 0.6582, 0.02827, 0.7032, 0.01461, 0.75, 0.01, 0.7968, 0.01461, 0.8418, 0.02827, 0.8833, 0.05045, 0.9197, 0.08029, 0.9496, 0.1167, 0.9717, 0.1582, 0.9854, 0.2032, 0.99, 0.25, 0.9854, 0.2968, 0.9717, 0.3418, 0.9496, 0.3833, 0.9197, 0.4197, 0.8833, 0.4496, 0.8418, 0.4717, 0.0625, 0.5, 0.0625, 1.0, 0.03125, 1.0, 0.03125, 0.5, 0.03125, 0.5, 0.03125, 1.0, 0.0, 1.0, 0.0, 0.5, 0.25, 0.49, 0.2968, 0.4854, 0.3418, 0.4717, 0.3833, 0.4496, 0.4197, 0.4197, 0.4496, 0.3833, 0.4717, 0.3418, 0.4854, 0.2968, 0.49, 0.25, 0.4854, 0.2032, 0.4717, 0.1582, 0.4496, 0.1167, 0.4197, 0.08029, 0.3833, 0.05045, 0.3418, 0.02827, 0.2968, 0.01461, 0.25, 0.01, 0.2032, 0.01461, 0.1582, 0.02827, 0.1167, 0.05045, 0.08029, 0.08029, 0.05045, 0.1167, 0.02827, 0.1582, 0.01461, 0.2032, 0.01, 0.25, 0.01461, 0.2968, 0.02827, 0.3418, 0.05045, 0.3833, 0.08029, 0.4197, 0.1167, 0.4496, 0.1582, 0.4717, 0.2032, 0.4854])
me_cube.materials.append(mat_material222)
me_cube.materials.append(mat_material_002)
me_cube.materials.append(mat_material_003)
me_cube.use_mirror_vertex_groups = False
me_cube.update()

# ---- objects
ob_cube = bpy.data.objects.new('Cube', me_cube)

# ---- transforms, parenting, visibility, modifiers, constraints
ob_cube.location = (-0.1035, -0.3338, 4.054)
ob_cube.scale = (2.03, 0.2538, -3.862)
ob_cube.lock_rotations_4d = False
ob_cube.empty_display_type = 'ARROWS'
ob_cube.lineart.crease_threshold = 0.0

# ---- collection membership
col_collection.objects.link(ob_cube)

# ---- scene / render settings (as saved in the file)
scene.frame_start = 1; scene.frame_end = 250; scene.frame_set(1)
scene.render.engine = 'BLENDER_EEVEE_NEXT'
bpy.context.view_layer.update()

# ---- added for rendering (the .blend has no active camera and no usable light): camera, sun
cam_auto = bpy.data.cameras.new('AutoCamera')
cam_auto.lens = 50.0
cam_auto.sensor_width = 36.0
cam_auto.clip_end = 1000.0
ob_auto_camera = bpy.data.objects.new('AutoCamera', cam_auto)
scene.collection.objects.link(ob_auto_camera)
ob_auto_camera.location = (8.11853, -9.9529, 10.6189)
ob_auto_camera.rotation_euler = (1.09748, -7.21219e-08, 0.694738)
scene.camera = ob_auto_camera
light_auto_sun = bpy.data.lights.new('AutoSun', 'SUN')
light_auto_sun.energy = 3.0
light_auto_sun.angle = 0.0523599
ob_auto_sun = bpy.data.objects.new('AutoSun', light_auto_sun)
scene.collection.objects.link(ob_auto_sun)
ob_auto_sun.rotation_euler = (0.872665, 0.174533, 0.523599)
bpy.context.view_layer.update()
